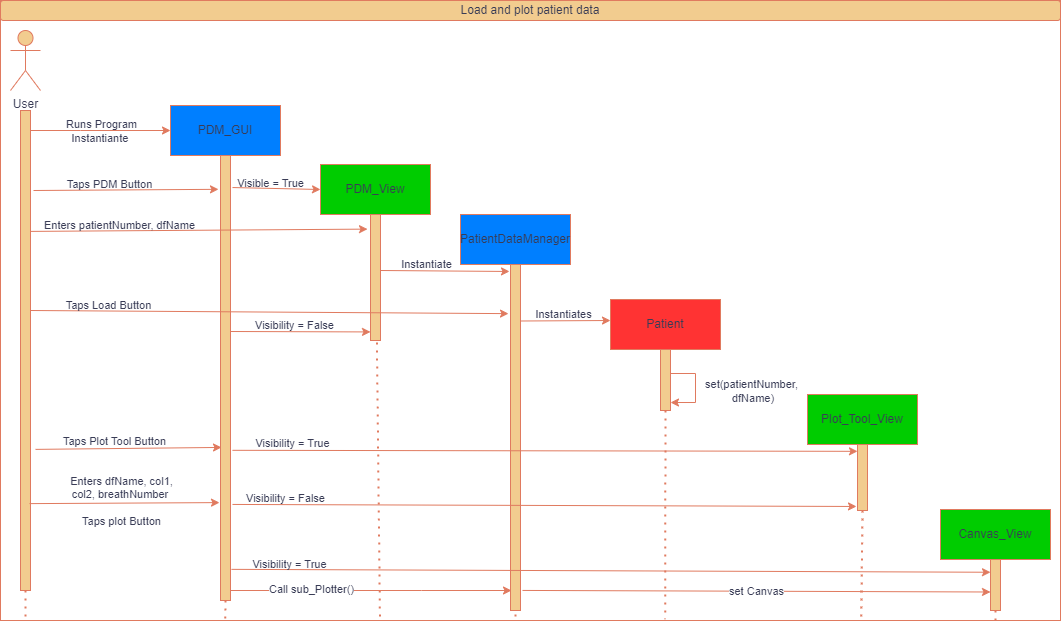

The diagram above was exported from draw.io. Its source (the exported page's mxGraphModel, read from the mxfile embedded in the PNG):
<mxGraphModel dx="1434" dy="756" grid="1" gridSize="10" guides="1" tooltips="1" connect="1" arrows="1" fold="1" page="1" pageScale="1" pageWidth="827" pageHeight="1169" math="0" shadow="0">
  <root>
    <mxCell id="0" />
    <mxCell id="1" parent="0" />
    <mxCell id="2" value="" style="rounded=0;whiteSpace=wrap;html=1;strokeColor=#E07A5F;fontColor=#393C56;fillColor=none;" vertex="1" parent="1">
      <mxGeometry x="20" y="10" width="1060" height="620" as="geometry" />
    </mxCell>
    <mxCell id="3" value="PDM_GUI" style="rounded=0;whiteSpace=wrap;html=1;labelBackgroundColor=none;fillColor=#007FFF;strokeColor=#E07A5F;fontColor=#393C56;" vertex="1" parent="1">
      <mxGeometry x="190" y="115" width="110" height="50" as="geometry" />
    </mxCell>
    <mxCell id="4" value="PDM_View" style="rounded=0;whiteSpace=wrap;html=1;labelBackgroundColor=none;fillColor=#00CC00;strokeColor=#E07A5F;fontColor=#393C56;" vertex="1" parent="1">
      <mxGeometry x="340" y="174" width="110" height="50" as="geometry" />
    </mxCell>
    <mxCell id="5" value="" style="endArrow=none;dashed=1;html=1;dashPattern=1 3;strokeWidth=2;rounded=0;exitX=0.5;exitY=1;exitDx=0;exitDy=0;startArrow=none;labelBackgroundColor=none;strokeColor=#E07A5F;fontColor=default;" edge="1" source="11" parent="1">
      <mxGeometry width="50" height="50" relative="1" as="geometry">
        <mxPoint x="540" y="285" as="sourcePoint" />
        <mxPoint x="245" y="585" as="targetPoint" />
      </mxGeometry>
    </mxCell>
    <mxCell id="6" value="User" style="shape=umlActor;verticalLabelPosition=bottom;verticalAlign=top;html=1;outlineConnect=0;labelBackgroundColor=none;fillColor=#F2CC8F;strokeColor=#E07A5F;fontColor=#393C56;" vertex="1" parent="1">
      <mxGeometry x="30" y="40" width="30" height="60" as="geometry" />
    </mxCell>
    <mxCell id="7" value="" style="endArrow=none;dashed=1;html=1;dashPattern=1 3;strokeWidth=2;rounded=0;startArrow=none;labelBackgroundColor=none;strokeColor=#E07A5F;fontColor=default;" edge="1" source="19" parent="1">
      <mxGeometry width="50" height="50" relative="1" as="geometry">
        <mxPoint x="45" y="120" as="sourcePoint" />
        <mxPoint x="45" y="520" as="targetPoint" />
      </mxGeometry>
    </mxCell>
    <mxCell id="8" style="edgeStyle=orthogonalEdgeStyle;rounded=0;orthogonalLoop=1;jettySize=auto;html=1;labelBackgroundColor=none;strokeColor=#E07A5F;fontColor=default;" edge="1" source="19" parent="1">
      <mxGeometry relative="1" as="geometry">
        <mxPoint x="190" y="140" as="targetPoint" />
        <Array as="points">
          <mxPoint x="100" y="140" />
          <mxPoint x="100" y="140" />
        </Array>
      </mxGeometry>
    </mxCell>
    <mxCell id="9" value="Runs Program&lt;br&gt;Instantiante&amp;nbsp;" style="edgeLabel;html=1;align=center;verticalAlign=middle;resizable=0;points=[];labelBackgroundColor=none;fontColor=#393C56;" vertex="1" connectable="0" parent="8">
      <mxGeometry x="-0.2429" y="-1" relative="1" as="geometry">
        <mxPoint x="17" y="-1" as="offset" />
      </mxGeometry>
    </mxCell>
    <mxCell id="10" value="" style="endArrow=none;dashed=1;html=1;dashPattern=1 3;strokeWidth=2;rounded=0;exitX=0.5;exitY=1;exitDx=0;exitDy=0;labelBackgroundColor=none;strokeColor=#E07A5F;fontColor=default;" edge="1" source="3" target="11" parent="1">
      <mxGeometry width="50" height="50" relative="1" as="geometry">
        <mxPoint x="245" y="165" as="sourcePoint" />
        <mxPoint x="245" y="585" as="targetPoint" />
      </mxGeometry>
    </mxCell>
    <mxCell id="11" value="" style="rounded=0;whiteSpace=wrap;html=1;labelBackgroundColor=none;fillColor=#F2CC8F;strokeColor=#E07A5F;fontColor=#393C56;" vertex="1" parent="1">
      <mxGeometry x="240" y="165" width="10" height="445" as="geometry" />
    </mxCell>
    <mxCell id="12" value="" style="endArrow=classic;html=1;rounded=0;entryX=-0.2;entryY=0.076;entryDx=0;entryDy=0;entryPerimeter=0;labelBackgroundColor=none;strokeColor=#E07A5F;fontColor=default;" edge="1" target="11" parent="1">
      <mxGeometry width="50" height="50" relative="1" as="geometry">
        <mxPoint x="53" y="200" as="sourcePoint" />
        <mxPoint x="239" y="204.96000000000004" as="targetPoint" />
      </mxGeometry>
    </mxCell>
    <mxCell id="13" value="Taps PDM Button" style="edgeLabel;html=1;align=center;verticalAlign=middle;resizable=0;points=[];labelBackgroundColor=none;fontColor=#393C56;" vertex="1" connectable="0" parent="12">
      <mxGeometry x="0.215" y="2" relative="1" as="geometry">
        <mxPoint x="-36" y="-4" as="offset" />
      </mxGeometry>
    </mxCell>
    <mxCell id="14" value="" style="endArrow=classic;html=1;rounded=0;exitX=1.2;exitY=0.072;exitDx=0;exitDy=0;exitPerimeter=0;entryX=0;entryY=0.5;entryDx=0;entryDy=0;labelBackgroundColor=none;strokeColor=#E07A5F;fontColor=default;" edge="1" source="11" target="4" parent="1">
      <mxGeometry width="50" height="50" relative="1" as="geometry">
        <mxPoint x="390" y="310" as="sourcePoint" />
        <mxPoint x="440" y="260" as="targetPoint" />
      </mxGeometry>
    </mxCell>
    <mxCell id="15" value="Visible = True" style="edgeLabel;html=1;align=center;verticalAlign=middle;resizable=0;points=[];labelBackgroundColor=none;fontColor=#393C56;" vertex="1" connectable="0" parent="14">
      <mxGeometry x="-0.267" y="-1" relative="1" as="geometry">
        <mxPoint x="6" y="-6" as="offset" />
      </mxGeometry>
    </mxCell>
    <mxCell id="16" value="" style="endArrow=none;dashed=1;html=1;dashPattern=1 3;strokeWidth=2;rounded=0;labelBackgroundColor=none;strokeColor=#E07A5F;fontColor=default;entryX=0.358;entryY=0.998;entryDx=0;entryDy=0;entryPerimeter=0;" edge="1" target="2" parent="1">
      <mxGeometry width="50" height="50" relative="1" as="geometry">
        <mxPoint x="395" y="224" as="sourcePoint" />
        <mxPoint x="400" y="630" as="targetPoint" />
      </mxGeometry>
    </mxCell>
    <mxCell id="17" value="" style="rounded=0;whiteSpace=wrap;html=1;labelBackgroundColor=none;fillColor=#F2CC8F;strokeColor=#E07A5F;fontColor=#393C56;" vertex="1" parent="1">
      <mxGeometry x="390" y="224" width="10" height="126" as="geometry" />
    </mxCell>
    <mxCell id="18" value="" style="endArrow=none;dashed=1;html=1;dashPattern=1 3;strokeWidth=2;rounded=0;labelBackgroundColor=none;strokeColor=#E07A5F;fontColor=default;" edge="1" target="19" parent="1">
      <mxGeometry width="50" height="50" relative="1" as="geometry">
        <mxPoint x="45" y="120" as="sourcePoint" />
        <mxPoint x="45" y="520" as="targetPoint" />
      </mxGeometry>
    </mxCell>
    <mxCell id="19" value="" style="rounded=0;whiteSpace=wrap;html=1;labelBackgroundColor=none;fillColor=#F2CC8F;strokeColor=#E07A5F;fontColor=#393C56;" vertex="1" parent="1">
      <mxGeometry x="40" y="120" width="10" height="310" as="geometry" />
    </mxCell>
    <mxCell id="20" value="" style="endArrow=classic;html=1;rounded=0;exitX=1;exitY=0.39;exitDx=0;exitDy=0;exitPerimeter=0;entryX=-0.3;entryY=0.116;entryDx=0;entryDy=0;entryPerimeter=0;labelBackgroundColor=none;strokeColor=#E07A5F;fontColor=default;" edge="1" source="19" target="17" parent="1">
      <mxGeometry width="50" height="50" relative="1" as="geometry">
        <mxPoint x="390" y="310" as="sourcePoint" />
        <mxPoint x="440" y="260" as="targetPoint" />
      </mxGeometry>
    </mxCell>
    <mxCell id="21" value="Enters patientNumber, dfName" style="edgeLabel;html=1;align=center;verticalAlign=middle;resizable=0;points=[];labelBackgroundColor=none;fontColor=#393C56;" vertex="1" connectable="0" parent="20">
      <mxGeometry x="-0.6235" y="3" relative="1" as="geometry">
        <mxPoint x="26" y="-3" as="offset" />
      </mxGeometry>
    </mxCell>
    <mxCell id="22" value="PatientDataManager" style="rounded=0;whiteSpace=wrap;html=1;labelBackgroundColor=none;fillColor=#007FFF;strokeColor=#E07A5F;fontColor=#393C56;" vertex="1" parent="1">
      <mxGeometry x="480" y="224" width="110" height="50" as="geometry" />
    </mxCell>
    <mxCell id="23" value="" style="rounded=0;whiteSpace=wrap;html=1;labelBackgroundColor=none;fillColor=#F2CC8F;strokeColor=#E07A5F;fontColor=#393C56;" vertex="1" parent="1">
      <mxGeometry x="40" y="120" width="10" height="480" as="geometry" />
    </mxCell>
    <mxCell id="24" value="" style="endArrow=none;dashed=1;html=1;dashPattern=1 3;strokeWidth=2;rounded=0;startArrow=none;labelBackgroundColor=none;strokeColor=#E07A5F;fontColor=default;" edge="1" parent="1">
      <mxGeometry width="50" height="50" relative="1" as="geometry">
        <mxPoint x="535" y="584" as="sourcePoint" />
        <mxPoint x="535" y="630" as="targetPoint" />
      </mxGeometry>
    </mxCell>
    <mxCell id="25" value="" style="rounded=0;whiteSpace=wrap;html=1;labelBackgroundColor=none;fillColor=#F2CC8F;strokeColor=#E07A5F;fontColor=#393C56;" vertex="1" parent="1">
      <mxGeometry x="530" y="274" width="10" height="346" as="geometry" />
    </mxCell>
    <mxCell id="26" value="" style="endArrow=classic;html=1;rounded=0;entryX=-0.1;entryY=0.087;entryDx=0;entryDy=0;entryPerimeter=0;labelBackgroundColor=none;strokeColor=#E07A5F;fontColor=default;" edge="1" parent="1">
      <mxGeometry width="50" height="50" relative="1" as="geometry">
        <mxPoint x="400" y="280" as="sourcePoint" />
        <mxPoint x="529" y="280.97" as="targetPoint" />
      </mxGeometry>
    </mxCell>
    <mxCell id="27" value="Instantiate" style="edgeLabel;html=1;align=center;verticalAlign=middle;resizable=0;points=[];labelBackgroundColor=none;fontColor=#393C56;" vertex="1" connectable="0" parent="26">
      <mxGeometry x="0.2404" relative="1" as="geometry">
        <mxPoint x="-34" y="-7" as="offset" />
      </mxGeometry>
    </mxCell>
    <mxCell id="28" value="" style="endArrow=classic;html=1;rounded=0;entryX=-0.2;entryY=0.142;entryDx=0;entryDy=0;entryPerimeter=0;labelBackgroundColor=none;strokeColor=#E07A5F;fontColor=default;" edge="1" target="25" parent="1">
      <mxGeometry width="50" height="50" relative="1" as="geometry">
        <mxPoint x="50" y="320" as="sourcePoint" />
        <mxPoint x="440" y="260" as="targetPoint" />
      </mxGeometry>
    </mxCell>
    <mxCell id="29" value="Taps Load Button" style="edgeLabel;html=1;align=center;verticalAlign=middle;resizable=0;points=[];labelBackgroundColor=none;fontColor=#393C56;" vertex="1" connectable="0" parent="28">
      <mxGeometry x="-0.7987" y="1" relative="1" as="geometry">
        <mxPoint x="29" y="-5" as="offset" />
      </mxGeometry>
    </mxCell>
    <mxCell id="30" value="" style="endArrow=classic;html=1;rounded=0;exitX=1;exitY=0.25;exitDx=0;exitDy=0;labelBackgroundColor=none;strokeColor=#E07A5F;fontColor=default;" edge="1" parent="1">
      <mxGeometry width="50" height="50" relative="1" as="geometry">
        <mxPoint x="540" y="330.4999999999998" as="sourcePoint" />
        <mxPoint x="630" y="330" as="targetPoint" />
      </mxGeometry>
    </mxCell>
    <mxCell id="31" value="Instantiates" style="edgeLabel;html=1;align=center;verticalAlign=middle;resizable=0;points=[];labelBackgroundColor=none;fontColor=#393C56;" vertex="1" connectable="0" parent="30">
      <mxGeometry x="-0.2666" relative="1" as="geometry">
        <mxPoint x="10" y="-7" as="offset" />
      </mxGeometry>
    </mxCell>
    <mxCell id="32" value="Patient" style="rounded=0;whiteSpace=wrap;html=1;labelBackgroundColor=none;fillColor=#FF3333;strokeColor=#E07A5F;fontColor=#393C56;" vertex="1" parent="1">
      <mxGeometry x="630" y="309" width="110" height="50" as="geometry" />
    </mxCell>
    <mxCell id="33" value="" style="endArrow=classic;html=1;rounded=0;exitX=1.5;exitY=0.706;exitDx=0;exitDy=0;exitPerimeter=0;entryX=0.1;entryY=0.656;entryDx=0;entryDy=0;entryPerimeter=0;labelBackgroundColor=none;strokeColor=#E07A5F;fontColor=default;" edge="1" source="23" target="11" parent="1">
      <mxGeometry width="50" height="50" relative="1" as="geometry">
        <mxPoint x="390" y="310" as="sourcePoint" />
        <mxPoint x="440" y="260" as="targetPoint" />
      </mxGeometry>
    </mxCell>
    <mxCell id="34" value="Taps Plot Tool Button" style="edgeLabel;html=1;align=center;verticalAlign=middle;resizable=0;points=[];labelBackgroundColor=none;fontColor=#393C56;" vertex="1" connectable="0" parent="33">
      <mxGeometry x="0.4868" y="3" relative="1" as="geometry">
        <mxPoint x="-59" y="-4" as="offset" />
      </mxGeometry>
    </mxCell>
    <mxCell id="35" value="" style="endArrow=classic;html=1;rounded=0;entryX=0;entryY=0.932;entryDx=0;entryDy=0;entryPerimeter=0;labelBackgroundColor=none;strokeColor=#E07A5F;fontColor=default;" edge="1" target="17" parent="1">
      <mxGeometry width="50" height="50" relative="1" as="geometry">
        <mxPoint x="250" y="341" as="sourcePoint" />
        <mxPoint x="440" y="260" as="targetPoint" />
      </mxGeometry>
    </mxCell>
    <mxCell id="36" value="Visibility = False" style="edgeLabel;html=1;align=center;verticalAlign=middle;resizable=0;points=[];labelBackgroundColor=none;fontColor=#393C56;" vertex="1" connectable="0" parent="35">
      <mxGeometry x="0.4853" y="-2" relative="1" as="geometry">
        <mxPoint x="-40" y="-9" as="offset" />
      </mxGeometry>
    </mxCell>
    <mxCell id="37" value="" style="endArrow=none;dashed=1;html=1;dashPattern=1 3;strokeWidth=2;rounded=0;startArrow=none;exitX=0.5;exitY=1;exitDx=0;exitDy=0;labelBackgroundColor=none;strokeColor=#E07A5F;fontColor=default;entryX=0.627;entryY=0.998;entryDx=0;entryDy=0;entryPerimeter=0;" edge="1" source="38" target="2" parent="1">
      <mxGeometry width="50" height="50" relative="1" as="geometry">
        <mxPoint x="685" y="669" as="sourcePoint" />
        <mxPoint x="685" y="630" as="targetPoint" />
      </mxGeometry>
    </mxCell>
    <mxCell id="38" value="" style="rounded=0;whiteSpace=wrap;html=1;labelBackgroundColor=none;fillColor=#F2CC8F;strokeColor=#E07A5F;fontColor=#393C56;" vertex="1" parent="1">
      <mxGeometry x="680" y="359" width="10" height="61" as="geometry" />
    </mxCell>
    <mxCell id="39" value="" style="endArrow=classic;html=1;rounded=0;entryX=1.5;entryY=0.171;entryDx=0;entryDy=0;entryPerimeter=0;labelBackgroundColor=none;strokeColor=#E07A5F;fontColor=default;" edge="1" parent="1">
      <mxGeometry width="50" height="50" relative="1" as="geometry">
        <mxPoint x="690" y="383" as="sourcePoint" />
        <mxPoint x="690" y="412.01" as="targetPoint" />
        <Array as="points">
          <mxPoint x="715" y="383" />
          <mxPoint x="715" y="412" />
        </Array>
      </mxGeometry>
    </mxCell>
    <mxCell id="40" value="set(patientNumber,&lt;br&gt;&amp;nbsp;dfName)" style="edgeLabel;html=1;align=center;verticalAlign=middle;resizable=0;points=[];labelBackgroundColor=none;fontColor=#393C56;" vertex="1" connectable="0" parent="39">
      <mxGeometry x="-0.2236" y="1" relative="1" as="geometry">
        <mxPoint x="54" y="11" as="offset" />
      </mxGeometry>
    </mxCell>
    <mxCell id="41" value="Plot_Tool_View" style="rounded=0;whiteSpace=wrap;html=1;labelBackgroundColor=none;fillColor=#F2CC8F;strokeColor=#E07A5F;fontColor=#393C56;" vertex="1" parent="1">
      <mxGeometry x="827" y="404" width="110" height="50" as="geometry" />
    </mxCell>
    <mxCell id="42" value="" style="endArrow=none;dashed=1;html=1;dashPattern=1 3;strokeWidth=2;rounded=0;exitX=0.5;exitY=1;exitDx=0;exitDy=0;startArrow=none;labelBackgroundColor=none;strokeColor=#E07A5F;fontColor=default;entryX=0.812;entryY=1;entryDx=0;entryDy=0;entryPerimeter=0;" edge="1" source="43" target="2" parent="1">
      <mxGeometry width="50" height="50" relative="1" as="geometry">
        <mxPoint x="1177" y="590" as="sourcePoint" />
        <mxPoint x="882" y="630" as="targetPoint" />
      </mxGeometry>
    </mxCell>
    <mxCell id="43" value="" style="rounded=0;whiteSpace=wrap;html=1;labelBackgroundColor=none;fillColor=#F2CC8F;strokeColor=#E07A5F;fontColor=#393C56;" vertex="1" parent="1">
      <mxGeometry x="877" y="454" width="10" height="66" as="geometry" />
    </mxCell>
    <mxCell id="44" value="" style="endArrow=classic;html=1;rounded=0;exitX=1.2;exitY=0.658;exitDx=0;exitDy=0;exitPerimeter=0;entryX=0;entryY=0.073;entryDx=0;entryDy=0;entryPerimeter=0;labelBackgroundColor=none;strokeColor=#E07A5F;fontColor=default;" edge="1" parent="1">
      <mxGeometry width="50" height="50" relative="1" as="geometry">
        <mxPoint x="252" y="459.80999999999995" as="sourcePoint" />
        <mxPoint x="877" y="460.818" as="targetPoint" />
      </mxGeometry>
    </mxCell>
    <mxCell id="45" value="Visibility = True" style="edgeLabel;html=1;align=center;verticalAlign=middle;resizable=0;points=[];labelBackgroundColor=none;fontColor=#393C56;" vertex="1" connectable="0" parent="44">
      <mxGeometry x="-0.738" relative="1" as="geometry">
        <mxPoint x="-22" y="-7" as="offset" />
      </mxGeometry>
    </mxCell>
    <mxCell id="46" value="" style="endArrow=classic;html=1;rounded=0;exitX=0.9;exitY=0.819;exitDx=0;exitDy=0;exitPerimeter=0;entryX=-0.1;entryY=0.78;entryDx=0;entryDy=0;entryPerimeter=0;labelBackgroundColor=none;strokeColor=#E07A5F;fontColor=default;" edge="1" source="23" target="11" parent="1">
      <mxGeometry width="50" height="50" relative="1" as="geometry">
        <mxPoint x="390" y="440" as="sourcePoint" />
        <mxPoint x="440" y="390" as="targetPoint" />
      </mxGeometry>
    </mxCell>
    <mxCell id="47" value="Enters dfName, col1, &lt;br&gt;col2, breathNumber&amp;nbsp;&lt;br&gt;&lt;br&gt;Taps plot Button" style="edgeLabel;html=1;align=center;verticalAlign=middle;resizable=0;points=[];labelBackgroundColor=none;fontColor=#393C56;" vertex="1" connectable="0" parent="46">
      <mxGeometry x="-0.7998" y="-3" relative="1" as="geometry">
        <mxPoint x="72" y="-6" as="offset" />
      </mxGeometry>
    </mxCell>
    <mxCell id="48" value="" style="endArrow=classic;html=1;rounded=0;entryX=-0.1;entryY=0.948;entryDx=0;entryDy=0;entryPerimeter=0;exitX=1.2;exitY=0.892;exitDx=0;exitDy=0;exitPerimeter=0;labelBackgroundColor=none;strokeColor=#E07A5F;fontColor=default;" edge="1" parent="1">
      <mxGeometry width="50" height="50" relative="1" as="geometry">
        <mxPoint x="252" y="513.94" as="sourcePoint" />
        <mxPoint x="876" y="515.9680000000001" as="targetPoint" />
      </mxGeometry>
    </mxCell>
    <mxCell id="49" value="Visibility = False" style="edgeLabel;html=1;align=center;verticalAlign=middle;resizable=0;points=[];labelBackgroundColor=none;fontColor=#393C56;" vertex="1" connectable="0" parent="48">
      <mxGeometry x="-0.8307" relative="1" as="geometry">
        <mxPoint y="-7" as="offset" />
      </mxGeometry>
    </mxCell>
    <mxCell id="50" value="Canvas_View" style="rounded=0;whiteSpace=wrap;html=1;labelBackgroundColor=none;fillColor=#00CC00;strokeColor=#E07A5F;fontColor=#393C56;" vertex="1" parent="1">
      <mxGeometry x="960" y="519" width="110" height="50" as="geometry" />
    </mxCell>
    <mxCell id="51" value="" style="endArrow=none;dashed=1;html=1;dashPattern=1 3;strokeWidth=2;rounded=0;exitX=0.5;exitY=1;exitDx=0;exitDy=0;startArrow=none;labelBackgroundColor=none;strokeColor=#E07A5F;fontColor=default;" edge="1" source="52" parent="1">
      <mxGeometry width="50" height="50" relative="1" as="geometry">
        <mxPoint x="1310" y="710" as="sourcePoint" />
        <mxPoint x="1015" y="630" as="targetPoint" />
      </mxGeometry>
    </mxCell>
    <mxCell id="52" value="" style="rounded=0;whiteSpace=wrap;html=1;labelBackgroundColor=none;fillColor=#F2CC8F;strokeColor=#E07A5F;fontColor=#393C56;" vertex="1" parent="1">
      <mxGeometry x="1010" y="569" width="10" height="51" as="geometry" />
    </mxCell>
    <mxCell id="53" value="" style="endArrow=classic;html=1;rounded=0;entryX=0;entryY=0.25;entryDx=0;entryDy=0;exitX=1.1;exitY=0.93;exitDx=0;exitDy=0;exitPerimeter=0;labelBackgroundColor=none;strokeColor=#E07A5F;fontColor=default;" edge="1" source="11" target="52" parent="1">
      <mxGeometry width="50" height="50" relative="1" as="geometry">
        <mxPoint x="250" y="610" as="sourcePoint" />
        <mxPoint x="440" y="370" as="targetPoint" />
      </mxGeometry>
    </mxCell>
    <mxCell id="54" value="Visibility = True" style="edgeLabel;html=1;align=center;verticalAlign=middle;resizable=0;points=[];labelBackgroundColor=none;fontColor=#393C56;" vertex="1" connectable="0" parent="53">
      <mxGeometry x="-0.8469" y="-3" relative="1" as="geometry">
        <mxPoint y="-9" as="offset" />
      </mxGeometry>
    </mxCell>
    <mxCell id="55" value="" style="endArrow=none;dashed=1;html=1;dashPattern=1 3;strokeWidth=2;rounded=0;exitX=0.5;exitY=1;exitDx=0;exitDy=0;labelBackgroundColor=none;strokeColor=#E07A5F;fontColor=default;entryX=0.212;entryY=1.002;entryDx=0;entryDy=0;entryPerimeter=0;" edge="1" source="11" target="2" parent="1">
      <mxGeometry width="50" height="50" relative="1" as="geometry">
        <mxPoint x="600" y="500" as="sourcePoint" />
        <mxPoint x="245" y="640" as="targetPoint" />
      </mxGeometry>
    </mxCell>
    <mxCell id="56" value="" style="endArrow=none;dashed=1;html=1;dashPattern=1 3;strokeWidth=2;rounded=0;exitX=0.5;exitY=1;exitDx=0;exitDy=0;labelBackgroundColor=none;strokeColor=#E07A5F;fontColor=default;" edge="1" source="23" parent="1">
      <mxGeometry width="50" height="50" relative="1" as="geometry">
        <mxPoint x="600" y="500" as="sourcePoint" />
        <mxPoint x="45" y="630" as="targetPoint" />
      </mxGeometry>
    </mxCell>
    <mxCell id="57" value="Load and plot patient data" style="rounded=1;whiteSpace=wrap;html=1;labelBackgroundColor=none;fillColor=#F2CC8F;strokeColor=#E07A5F;fontColor=#393C56;" vertex="1" parent="1">
      <mxGeometry x="20" y="10" width="1060" height="20" as="geometry" />
    </mxCell>
    <mxCell id="58" value="" style="endArrow=classic;html=1;rounded=0;strokeColor=#E07A5F;fontColor=#393C56;fillColor=#F2CC8F;exitX=0.9;exitY=0.78;exitDx=0;exitDy=0;exitPerimeter=0;entryX=0;entryY=0.768;entryDx=0;entryDy=0;entryPerimeter=0;" edge="1" parent="1">
      <mxGeometry width="50" height="50" relative="1" as="geometry">
        <mxPoint x="250" y="600" as="sourcePoint" />
        <mxPoint x="531" y="600" as="targetPoint" />
        <Array as="points">
          <mxPoint x="441" y="600" />
        </Array>
      </mxGeometry>
    </mxCell>
    <mxCell id="59" value="Call sub_Plotter()" style="edgeLabel;html=1;align=center;verticalAlign=middle;resizable=0;points=[];fontColor=#393C56;" vertex="1" connectable="0" parent="58">
      <mxGeometry x="0.438" y="2" relative="1" as="geometry">
        <mxPoint x="-122" as="offset" />
      </mxGeometry>
    </mxCell>
    <mxCell id="60" value="set Canvas" style="endArrow=classic;html=1;rounded=0;strokeColor=#E07A5F;fontColor=#393C56;fillColor=#F2CC8F;exitX=1.2;exitY=0.942;exitDx=0;exitDy=0;exitPerimeter=0;entryX=0;entryY=0.5;entryDx=0;entryDy=0;" edge="1" source="25" parent="1">
      <mxGeometry width="50" height="50" relative="1" as="geometry">
        <mxPoint x="540" y="606.932" as="sourcePoint" />
        <mxPoint x="1010" y="601.5" as="targetPoint" />
      </mxGeometry>
    </mxCell>
    <mxCell id="61" value="Plot_Tool_View" style="rounded=0;whiteSpace=wrap;html=1;labelBackgroundColor=none;fillColor=#00CC00;strokeColor=#E07A5F;fontColor=#393C56;" vertex="1" parent="1">
      <mxGeometry x="827" y="404" width="110" height="50" as="geometry" />
    </mxCell>
  </root>
</mxGraphModel>